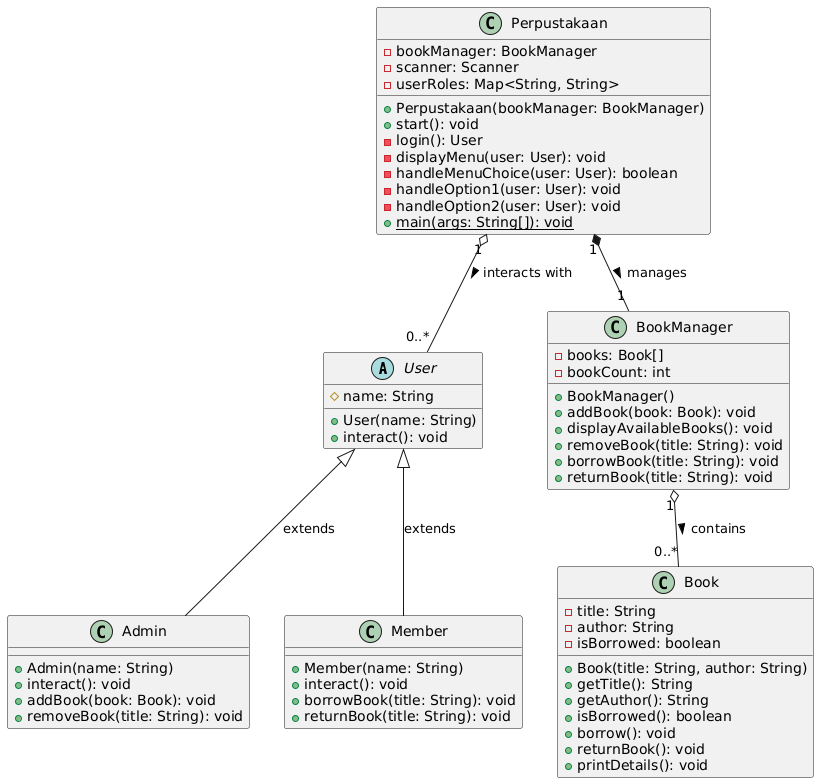

The diagram above was rendered by PlantUML. Its source (embedded in the PNG):
@startuml
abstract class User {
    # name: String
    + User(name: String)
    + interact(): void
}

class Admin {
    + Admin(name: String)
    + interact(): void
    + addBook(book: Book): void
    + removeBook(title: String): void
}

class Member {
    + Member(name: String)
    + interact(): void
    + borrowBook(title: String): void
    + returnBook(title: String): void
}

class Book {
    - title: String
    - author: String
    - isBorrowed: boolean
    + Book(title: String, author: String)
    + getTitle(): String
    + getAuthor(): String
    + isBorrowed(): boolean
    + borrow(): void
    + returnBook(): void
    + printDetails(): void
}

class BookManager {
    - books: Book[]
    - bookCount: int
    + BookManager()
    + addBook(book: Book): void
    + displayAvailableBooks(): void
    + removeBook(title: String): void
    + borrowBook(title: String): void
    + returnBook(title: String): void
}

class Perpustakaan {
    - bookManager: BookManager
    - scanner: Scanner
    - userRoles: Map<String, String>
    + Perpustakaan(bookManager: BookManager)
    + start(): void
    - login(): User
    - displayMenu(user: User): void
    - handleMenuChoice(user: User): boolean
    - handleOption1(user: User): void
    - handleOption2(user: User): void
    + {static} main(args: String[]): void
}

' Hubungan Inheritansi (Pewarisan)
User <|-- Admin : extends
User <|-- Member : extends

' Hubungan Komposisi/Agregasi/Asosiasi
Perpustakaan "1" *-- "1" BookManager : manages >
BookManager "1" o-- "0..*" Book : contains >
Perpustakaan "1" o-- "0..*" User : interacts with >
@enduml